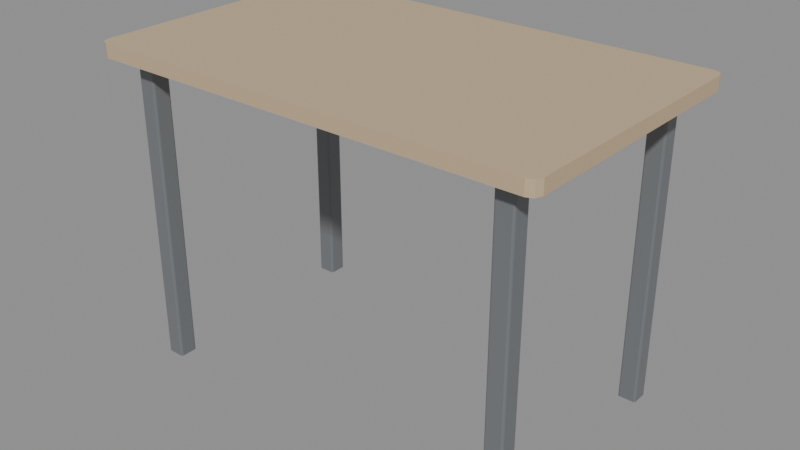 # Source: folding_table.blend  (saved by Blender 4.0.36; exported with 4.5.12 LTS)
import bpy
from mathutils import Matrix  # noqa: F401  (used for matrix-valued properties, if any)

bpy.ops.wm.read_factory_settings(use_empty=True)
scene = bpy.context.scene
scene.name = 'Scene'

# ---- materials (node trees are filled in below, after node groups)
mat_prop_folding_table_top = bpy.data.materials.new('Prop_folding_table_top')
mat_prop_folding_table_top.use_transparent_shadow = False
mat_prop_folding_table_top.diffuse_color = (0.56, 0.43, 0.27, 1.0)
mat_prop_folding_table_frame = bpy.data.materials.new('Prop_folding_table_frame')
mat_prop_folding_table_frame.use_transparent_shadow = False
mat_prop_folding_table_frame.diffuse_color = (0.17, 0.18, 0.19, 1.0)

# ---- material node trees
mat_prop_folding_table_top.use_nodes = True; mat_prop_folding_table_top.node_tree.nodes.clear()
_N = mat_prop_folding_table_top.node_tree.nodes; _L = mat_prop_folding_table_top.node_tree.links
n0 = _N.new('ShaderNodeBsdfPrincipled'); n0.name = 'Principled BSDF'; n0.location = (10, 300)
n0.inputs[0].default_value = (0.56, 0.43, 0.27, 1.0)
n0.inputs[2].default_value = 0.68
n0.inputs[3].default_value = 1.45
n1 = _N.new('ShaderNodeOutputMaterial'); n1.name = 'Material Output'; n1.location = (300, 300)
_L.new(n0.outputs[0], n1.inputs[0])
n1.is_active_output = True
mat_prop_folding_table_frame.use_nodes = True; mat_prop_folding_table_frame.node_tree.nodes.clear()
_N = mat_prop_folding_table_frame.node_tree.nodes; _L = mat_prop_folding_table_frame.node_tree.links
n0 = _N.new('ShaderNodeBsdfPrincipled'); n0.name = 'Principled BSDF'; n0.location = (10, 300)
n0.inputs[0].default_value = (0.17, 0.18, 0.19, 1.0)
n0.inputs[2].default_value = 0.4
n0.inputs[3].default_value = 1.45
n1 = _N.new('ShaderNodeOutputMaterial'); n1.name = 'Material Output'; n1.location = (300, 300)
_L.new(n0.outputs[0], n1.inputs[0])
n1.is_active_output = True

# ---- meshes
me_folding_table_mesh = bpy.data.meshes.new('folding_table_Mesh')
me_folding_table_mesh.from_pydata([(-0.4, -0.224, -0.35), (0.44, 0.256, -0.35), (0.4388, 0.2588, -0.35), (0.44, -0.224, -0.35), (0.436, 0.26, -0.35), (-0.4, 0.256, -0.35), (0.404, 0.26, -0.35), (0.4388, -0.2212, -0.35), (0.4012, 0.2588, -0.35), (0.436, -0.22, -0.35), (0.4, 0.256, -0.35), (0.5, 0.28, 0.32), (0.4, 0.224, -0.35), (0.404, -0.22, -0.35), (0.4012, 0.2212, -0.35), (-0.4012, 0.2588, -0.35), (0.404, 0.22, -0.35), (0.4941, 0.2941, 0.32), (0.4012, -0.2212, -0.35), (0.436, 0.22, -0.35), (0.4, -0.224, -0.35), (0.4388, 0.2212, -0.35), (-0.404, 0.26, -0.35), (0.44, 0.224, -0.35), (0.4, -0.256, -0.35), (-0.4012, -0.2212, -0.35), (0.4012, -0.2588, -0.35), (-0.436, 0.26, -0.35), (0.404, -0.26, -0.35), (-0.4388, 0.2588, -0.35), (0.48, 0.3, 0.32), (0.436, -0.26, -0.35), (-0.44, 0.256, -0.35), (0.4388, -0.2588, -0.35), (-0.404, -0.22, -0.35), (0.44, -0.256, -0.35), (-0.44, 0.224, -0.35), (-0.48, 0.3, 0.32), (-0.4388, 0.2212, -0.35), (-0.436, -0.22, -0.35), (-0.436, 0.22, -0.35), (-0.4941, 0.2941, 0.32), (-0.404, 0.22, -0.35), (-0.4388, -0.2212, -0.35), (-0.4012, 0.2212, -0.35), (-0.5, 0.28, 0.32), (-0.44, -0.224, -0.35), (-0.4, 0.224, -0.35), (-0.44, -0.256, -0.35), (-0.5, -0.28, 0.32), (-0.4388, -0.2588, -0.35), (-0.4941, -0.2941, 0.32), (-0.436, -0.26, -0.35), (-0.48, -0.3, 0.32), (-0.404, -0.26, -0.35), (0.48, -0.3, 0.32), (0.4941, -0.2941, 0.32), (-0.4012, -0.2588, -0.35), (-0.4, -0.256, -0.35), (0.5, -0.28, 0.32), (0.5, 0.28, 0.35), (0.4941, 0.2941, 0.35), (0.48, 0.3, 0.35), (-0.48, 0.3, 0.35), (-0.4941, 0.2941, 0.35), (-0.5, 0.28, 0.35), (-0.5, -0.28, 0.35), (-0.4941, -0.2941, 0.35), (-0.48, -0.3, 0.35), (0.48, -0.3, 0.35), (0.4941, -0.2941, 0.35), (0.5, -0.28, 0.35), (-0.404, -0.26, 0.32), (-0.4012, -0.2588, 0.32), (-0.4, -0.256, 0.32), (-0.44, -0.256, 0.32), (-0.44, -0.224, 0.32), (-0.4388, -0.2588, 0.32), (-0.4388, -0.2212, 0.32), (-0.404, -0.22, 0.32), (-0.4, -0.224, 0.32), (-0.4012, -0.2212, 0.32), (-0.436, -0.26, 0.32), (-0.436, -0.22, 0.32), (-0.404, 0.26, 0.32), (-0.4012, 0.2588, 0.32), (-0.4, 0.256, 0.32), (-0.44, 0.224, 0.32), (-0.44, 0.256, 0.32), (-0.4388, 0.2212, 0.32), (-0.436, 0.22, 0.32), (-0.4388, 0.2588, 0.32), (-0.404, 0.22, 0.32), (-0.4012, 0.2212, 0.32), (-0.4, 0.224, 0.32), (-0.436, 0.26, 0.32), (0.4, -0.256, 0.32), (0.4, -0.224, 0.32), (0.404, -0.26, 0.32), (0.4012, -0.2588, 0.32), (0.404, -0.22, 0.32), (0.4012, -0.2212, 0.32), (0.44, -0.224, 0.32), (0.44, -0.256, 0.32), (0.436, -0.26, 0.32), (0.4388, -0.2588, 0.32), (0.436, -0.22, 0.32), (0.4388, -0.2212, 0.32), (0.4, 0.224, 0.32), (0.4, 0.256, 0.32), (0.4012, 0.2212, 0.32), (0.404, 0.22, 0.32), (0.404, 0.26, 0.32), (0.4012, 0.2588, 0.32), (0.44, 0.224, 0.32), (0.44, 0.256, 0.32), (0.4388, 0.2588, 0.32), (0.4388, 0.2212, 0.32), (0.436, 0.22, 0.32), (0.436, 0.26, 0.32)], [], [(11, 61, 60), (17, 62, 61), (30, 63, 62), (37, 64, 63), (41, 65, 64), (45, 66, 65), (49, 67, 66), (51, 68, 67), (53, 69, 68), (55, 70, 69), (56, 71, 70), (59, 60, 71), (75, 53, 49), (53, 82, 72), (111, 118, 100), (59, 102, 107), (41, 88, 87), (69, 71, 62), (80, 25, 81), (25, 79, 81), (34, 83, 79), (39, 78, 83), (43, 76, 78), (46, 75, 76), (48, 77, 75), (77, 52, 82), (82, 54, 72), (72, 57, 73), (73, 58, 74), (74, 0, 80), (0, 46, 34), (86, 15, 85), (15, 84, 85), (22, 95, 84), (27, 91, 95), (29, 88, 91), (32, 87, 88), (36, 89, 87), (89, 40, 90), (90, 42, 92), (92, 44, 93), (93, 47, 94), (94, 5, 86), (36, 27, 47), (102, 7, 107), (7, 106, 107), (9, 100, 106), (13, 101, 100), (18, 97, 101), (20, 96, 97), (24, 99, 96), (99, 28, 98), (98, 31, 104), (104, 33, 105), (105, 35, 103), (103, 3, 102), (3, 20, 9), (115, 2, 116), (2, 119, 116), (4, 112, 119), (6, 113, 112), (8, 109, 113), (10, 108, 109), (12, 110, 108), (110, 16, 111), (111, 19, 118), (118, 21, 117), (117, 23, 114), (114, 1, 115), (12, 6, 23), (11, 17, 61), (17, 30, 62), (30, 37, 63), (37, 41, 64), (41, 45, 65), (45, 49, 66), (49, 51, 67), (51, 53, 68), (53, 55, 69), (55, 56, 70), (56, 59, 71), (59, 11, 60), (75, 77, 53), (53, 51, 49), (49, 45, 78), (45, 41, 83), (49, 78, 76), (83, 78, 45), (76, 75, 49), (95, 91, 37), (37, 30, 85), (30, 17, 116), (37, 85, 84), (116, 119, 30), (119, 112, 30), (95, 37, 84), (30, 112, 113), (85, 30, 113), (86, 85, 113), (86, 113, 109), (94, 86, 109), (94, 109, 108), (79, 92, 93), (93, 94, 108), (110, 111, 97), (93, 108, 110), (81, 79, 93), (80, 81, 97), (81, 93, 110), (97, 81, 110), (97, 96, 80), (80, 96, 74), (96, 99, 74), (74, 99, 73), (99, 98, 55), (73, 99, 55), (104, 105, 55), (105, 56, 55), (72, 73, 53), (98, 104, 55), (55, 53, 73), (53, 77, 82), (115, 116, 17), (17, 106, 117), (106, 100, 118), (117, 106, 118), (101, 97, 111), (100, 101, 111), (114, 115, 17), (117, 114, 17), (107, 106, 11), (106, 17, 11), (11, 59, 107), (59, 56, 105), (59, 105, 103), (59, 103, 102), (90, 92, 79), (79, 83, 90), (83, 41, 89), (89, 41, 87), (41, 37, 88), (37, 91, 88), (89, 90, 83), (69, 70, 71), (71, 60, 62), (60, 61, 62), (62, 63, 69), (63, 64, 65), (65, 66, 68), (66, 67, 68), (68, 69, 63), (65, 68, 63), (80, 0, 25), (25, 34, 79), (34, 39, 83), (39, 43, 78), (43, 46, 76), (46, 48, 75), (48, 50, 77), (77, 50, 52), (82, 52, 54), (72, 54, 57), (73, 57, 58), (74, 58, 0), (0, 58, 54), (58, 57, 54), (54, 52, 0), (52, 50, 48), (48, 46, 52), (46, 43, 39), (52, 46, 0), (39, 34, 46), (34, 25, 0), (86, 5, 15), (15, 22, 84), (22, 27, 95), (27, 29, 91), (29, 32, 88), (32, 36, 87), (36, 38, 89), (89, 38, 40), (90, 40, 42), (92, 42, 44), (93, 44, 47), (94, 47, 5), (27, 22, 47), (22, 15, 5), (47, 22, 5), (47, 44, 42), (42, 40, 36), (40, 38, 36), (36, 32, 27), (32, 29, 27), (47, 42, 36), (102, 3, 7), (7, 9, 106), (9, 13, 100), (13, 18, 101), (18, 20, 97), (20, 24, 96), (24, 26, 99), (99, 26, 28), (98, 28, 31), (104, 31, 33), (105, 33, 35), (103, 35, 3), (3, 35, 31), (35, 33, 31), (31, 28, 3), (28, 26, 24), (24, 20, 28), (20, 18, 13), (28, 20, 3), (13, 9, 20), (9, 7, 3), (115, 1, 2), (2, 4, 119), (4, 6, 112), (6, 8, 113), (8, 10, 109), (10, 12, 108), (12, 14, 110), (110, 14, 16), (111, 16, 19), (118, 19, 21), (117, 21, 23), (114, 23, 1), (6, 4, 23), (4, 2, 1), (23, 4, 1), (23, 21, 19), (19, 16, 12), (16, 14, 12), (12, 10, 6), (10, 8, 6), (23, 19, 12)])
me_folding_table_mesh.polygons.foreach_set('material_index', [0, 0, 0, 0, 0, 0, 0, 0, 0, 0, 0, 0, 0, 0, 0, 0, 0, 0, 1, 1, 1, 1, 1, 1, 1, 1, 1, 1, 1, 1, 1, 1, 1, 1, 1, 1, 1, 1, 1, 1, 1, 1, 1, 1, 1, 1, 1, 1, 1, 1, 1, 1, 1, 1, 1, 1, 1, 1, 1, 1, 1, 1, 1, 1, 1, 1, 1, 1, 1, 1, 0, 0, 0, 0, 0, 0, 0, 0, 0, 0, 0, 0, 0, 0, 0, 0, 0, 0, 0, 0, 0, 0, 0, 0, 0, 0, 0, 0, 0, 0, 0, 0, 0, 0, 0, 0, 0, 0, 0, 0, 0, 0, 0, 0, 0, 0, 0, 0, 0, 0, 0, 0, 0, 0, 0, 0, 0, 0, 0, 0, 0, 0, 0, 0, 0, 0, 0, 0, 0, 0, 0, 0, 0, 0, 0, 0, 0, 0, 0, 0, 0, 0, 1, 1, 1, 1, 1, 1, 1, 1, 1, 1, 1, 1, 1, 1, 1, 1, 1, 1, 1, 1, 1, 1, 1, 1, 1, 1, 1, 1, 1, 1, 1, 1, 1, 1, 1, 1, 1, 1, 1, 1, 1, 1, 1, 1, 1, 1, 1, 1, 1, 1, 1, 1, 1, 1, 1, 1, 1, 1, 1, 1, 1, 1, 1, 1, 1, 1, 1, 1, 1, 1, 1, 1, 1, 1, 1, 1, 1, 1, 1, 1, 1, 1, 1, 1])
me_folding_table_mesh.materials.append(mat_prop_folding_table_top)
me_folding_table_mesh.materials.append(mat_prop_folding_table_frame)
me_folding_table_mesh.update()

# ---- objects
ob_folding_table = bpy.data.objects.new('folding_table', me_folding_table_mesh)

# ---- transforms, parenting, visibility, modifiers, constraints
ob_folding_table.location = (0.0, 0.0, 0.0)

# ---- collection membership
scene.collection.objects.link(ob_folding_table)

# ---- scene / render settings (as saved in the file)
scene.frame_start = 1; scene.frame_end = 250; scene.frame_set(1)
scene.render.engine = 'BLENDER_EEVEE_NEXT'
scene.cycles.sampling_pattern = 'TABULATED_SOBOL'
bpy.context.view_layer.update()

# ---- added for rendering (the .blend has no active camera and no usable light): camera, sun + grey world if the file has none
cam_auto = bpy.data.cameras.new('AutoCamera')
cam_auto.lens = 50.0
cam_auto.sensor_width = 36.0
cam_auto.clip_end = 1000.0
ob_auto_camera = bpy.data.objects.new('AutoCamera', cam_auto)
scene.collection.objects.link(ob_auto_camera)
ob_auto_camera.location = (1.25844, -1.51013, 1.00675)
ob_auto_camera.rotation_euler = (1.09748, -7.21219e-08, 0.694738)
scene.camera = ob_auto_camera
light_auto_sun = bpy.data.lights.new('AutoSun', 'SUN')
light_auto_sun.energy = 3.0
light_auto_sun.angle = 0.0523599
ob_auto_sun = bpy.data.objects.new('AutoSun', light_auto_sun)
scene.collection.objects.link(ob_auto_sun)
ob_auto_sun.rotation_euler = (0.872665, 0.174533, 0.523599)
if scene.world is None:
    world_auto = bpy.data.worlds.new('AutoWorld')
    world_auto.color = (0.3, 0.3, 0.3)
    scene.world = world_auto
bpy.context.view_layer.update()
